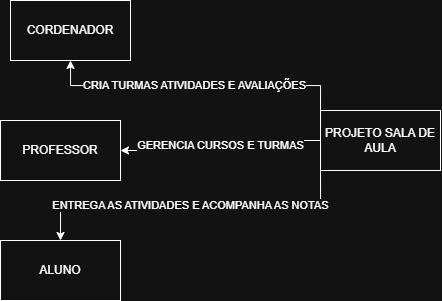

The diagram above was exported from draw.io. Its source (the exported page's mxGraphModel, read from the mxfile embedded in the PNG):
<mxGraphModel dx="905" dy="538" grid="1" gridSize="10" guides="1" tooltips="1" connect="1" arrows="1" fold="1" page="1" pageScale="1" pageWidth="827" pageHeight="1169" math="0" shadow="0">
  <root>
    <mxCell id="0" />
    <mxCell id="1" parent="0" />
    <mxCell id="CqMDHbs4-cA0lhc4pugn-4" edge="1" parent="1" source="CqMDHbs4-cA0lhc4pugn-1" style="edgeStyle=orthogonalEdgeStyle;rounded=0;orthogonalLoop=1;jettySize=auto;html=1;" target="CqMDHbs4-cA0lhc4pugn-3" value="GERENCIA CURSOS E TURMAS">
      <mxGeometry relative="1" as="geometry" />
    </mxCell>
    <mxCell id="CqMDHbs4-cA0lhc4pugn-8" edge="1" parent="1" source="CqMDHbs4-cA0lhc4pugn-1" style="edgeStyle=orthogonalEdgeStyle;rounded=0;orthogonalLoop=1;jettySize=auto;html=1;exitX=0;exitY=1;exitDx=0;exitDy=0;entryX=0.5;entryY=0;entryDx=0;entryDy=0;" target="CqMDHbs4-cA0lhc4pugn-9" value="ENTREGA AS ATIVIDADES E ACOMPANHA AS NOTAS">
      <mxGeometry relative="1" as="geometry">
        <mxPoint x="310" y="320" as="targetPoint" />
      </mxGeometry>
    </mxCell>
    <mxCell id="CqMDHbs4-cA0lhc4pugn-11" edge="1" parent="1" source="CqMDHbs4-cA0lhc4pugn-1" style="edgeStyle=orthogonalEdgeStyle;rounded=0;orthogonalLoop=1;jettySize=auto;html=1;exitX=0;exitY=0;exitDx=0;exitDy=0;entryX=0.5;entryY=1;entryDx=0;entryDy=0;" target="CqMDHbs4-cA0lhc4pugn-12" value="CRIA TURMAS ATIVIDADES E AVALIAÇÕES">
      <mxGeometry relative="1" as="geometry">
        <mxPoint x="320" y="140" as="targetPoint" />
      </mxGeometry>
    </mxCell>
    <mxCell id="CqMDHbs4-cA0lhc4pugn-1" parent="1" style="rounded=0;whiteSpace=wrap;html=1;" value="PROJETO SALA DE AULA" vertex="1">
      <mxGeometry height="60" width="120" x="470" y="200" as="geometry" />
    </mxCell>
    <mxCell id="CqMDHbs4-cA0lhc4pugn-3" parent="1" style="whiteSpace=wrap;html=1;rounded=0;" value="PROFESSOR" vertex="1">
      <mxGeometry height="60" width="120" x="150" y="210" as="geometry" />
    </mxCell>
    <mxCell id="CqMDHbs4-cA0lhc4pugn-9" parent="1" style="whiteSpace=wrap;html=1;rounded=0;" value="ALUNO" vertex="1">
      <mxGeometry height="60" width="120" x="150" y="330" as="geometry" />
    </mxCell>
    <mxCell id="CqMDHbs4-cA0lhc4pugn-12" parent="1" style="whiteSpace=wrap;html=1;rounded=0;" value="CORDENADOR" vertex="1">
      <mxGeometry height="60" width="120" x="160" y="90" as="geometry" />
    </mxCell>
  </root>
</mxGraphModel>